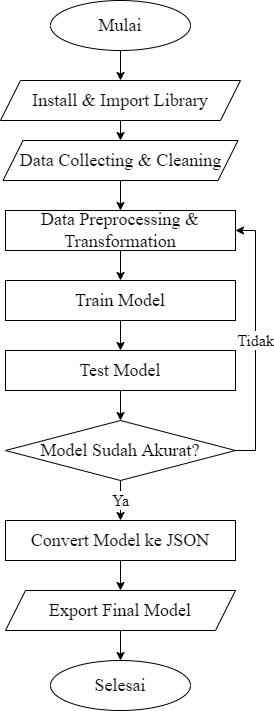

The diagram above was exported from draw.io. Its source (the exported page's mxGraphModel, read from the mxfile embedded in the PNG):
<mxGraphModel dx="782" dy="428" grid="1" gridSize="10" guides="1" tooltips="1" connect="1" arrows="1" fold="1" page="1" pageScale="1" pageWidth="827" pageHeight="1169" math="0" shadow="0">
  <root>
    <mxCell id="0" />
    <mxCell id="1" parent="0" />
    <mxCell id="LjXUgrngTykdXYTC6IcD-18" style="edgeStyle=orthogonalEdgeStyle;rounded=0;orthogonalLoop=1;jettySize=auto;html=1;exitX=0.5;exitY=1;exitDx=0;exitDy=0;entryX=0.5;entryY=0;entryDx=0;entryDy=0;" parent="1" source="LjXUgrngTykdXYTC6IcD-1" target="LjXUgrngTykdXYTC6IcD-4" edge="1">
      <mxGeometry relative="1" as="geometry" />
    </mxCell>
    <mxCell id="LjXUgrngTykdXYTC6IcD-1" value="&lt;font style=&quot;font-size: 18px;&quot; face=&quot;Times New Roman&quot;&gt;Mulai&lt;/font&gt;" style="ellipse;whiteSpace=wrap;html=1;" parent="1" vertex="1">
      <mxGeometry x="355" y="20" width="140" height="50" as="geometry" />
    </mxCell>
    <mxCell id="LjXUgrngTykdXYTC6IcD-2" value="&lt;font style=&quot;font-size: 18px;&quot; face=&quot;Times New Roman&quot;&gt;Selesai&lt;/font&gt;" style="ellipse;whiteSpace=wrap;html=1;" parent="1" vertex="1">
      <mxGeometry x="355" y="680" width="140" height="50" as="geometry" />
    </mxCell>
    <mxCell id="LjXUgrngTykdXYTC6IcD-19" style="edgeStyle=orthogonalEdgeStyle;rounded=0;orthogonalLoop=1;jettySize=auto;html=1;exitX=0.5;exitY=1;exitDx=0;exitDy=0;entryX=0.5;entryY=0;entryDx=0;entryDy=0;" parent="1" source="LjXUgrngTykdXYTC6IcD-4" target="LjXUgrngTykdXYTC6IcD-5" edge="1">
      <mxGeometry relative="1" as="geometry" />
    </mxCell>
    <mxCell id="LjXUgrngTykdXYTC6IcD-4" value="&lt;font face=&quot;Times New Roman&quot; style=&quot;font-size: 18px;&quot;&gt;Install &amp;amp; Import Library&lt;/font&gt;" style="shape=parallelogram;perimeter=parallelogramPerimeter;whiteSpace=wrap;html=1;fixedSize=1;" parent="1" vertex="1">
      <mxGeometry x="305" y="100" width="240" height="40" as="geometry" />
    </mxCell>
    <mxCell id="LjXUgrngTykdXYTC6IcD-21" style="edgeStyle=orthogonalEdgeStyle;rounded=0;orthogonalLoop=1;jettySize=auto;html=1;entryX=0.5;entryY=0;entryDx=0;entryDy=0;" parent="1" source="LjXUgrngTykdXYTC6IcD-5" target="LjXUgrngTykdXYTC6IcD-7" edge="1">
      <mxGeometry relative="1" as="geometry" />
    </mxCell>
    <mxCell id="LjXUgrngTykdXYTC6IcD-5" value="&lt;font face=&quot;Times New Roman&quot; style=&quot;font-size: 18px;&quot;&gt;Data Collecting &amp;amp; Cleaning&lt;/font&gt;" style="shape=parallelogram;perimeter=parallelogramPerimeter;whiteSpace=wrap;html=1;fixedSize=1;" parent="1" vertex="1">
      <mxGeometry x="307.5" y="160" width="235" height="40" as="geometry" />
    </mxCell>
    <mxCell id="LjXUgrngTykdXYTC6IcD-22" style="edgeStyle=orthogonalEdgeStyle;rounded=0;orthogonalLoop=1;jettySize=auto;html=1;exitX=0.5;exitY=1;exitDx=0;exitDy=0;entryX=0.5;entryY=0;entryDx=0;entryDy=0;" parent="1" source="LjXUgrngTykdXYTC6IcD-7" target="LjXUgrngTykdXYTC6IcD-8" edge="1">
      <mxGeometry relative="1" as="geometry" />
    </mxCell>
    <mxCell id="LjXUgrngTykdXYTC6IcD-7" value="&lt;span style=&quot;font-family: &amp;quot;Times New Roman&amp;quot;;&quot;&gt;&lt;font style=&quot;font-size: 18px;&quot;&gt;Data Preprocessing &amp;amp; Transformation&lt;/font&gt;&lt;/span&gt;" style="rounded=0;whiteSpace=wrap;html=1;" parent="1" vertex="1">
      <mxGeometry x="310" y="230" width="230" height="40" as="geometry" />
    </mxCell>
    <mxCell id="ed-cTPTdwdFDzjQblJaU-2" style="edgeStyle=orthogonalEdgeStyle;rounded=0;orthogonalLoop=1;jettySize=auto;html=1;exitX=0.5;exitY=1;exitDx=0;exitDy=0;entryX=0.5;entryY=0;entryDx=0;entryDy=0;fontFamily=Times New Roman;fontSize=18;" edge="1" parent="1" source="LjXUgrngTykdXYTC6IcD-8" target="LjXUgrngTykdXYTC6IcD-11">
      <mxGeometry relative="1" as="geometry" />
    </mxCell>
    <mxCell id="LjXUgrngTykdXYTC6IcD-8" value="&lt;font style=&quot;font-size: 18px;&quot;&gt;Train Model&lt;/font&gt;" style="rounded=0;whiteSpace=wrap;html=1;fontFamily=Times New Roman;fontSize=18;" parent="1" vertex="1">
      <mxGeometry x="310" y="300" width="230" height="40" as="geometry" />
    </mxCell>
    <mxCell id="LjXUgrngTykdXYTC6IcD-26" style="edgeStyle=orthogonalEdgeStyle;rounded=0;orthogonalLoop=1;jettySize=auto;html=1;exitX=0.5;exitY=1;exitDx=0;exitDy=0;entryX=0.5;entryY=0;entryDx=0;entryDy=0;" parent="1" source="LjXUgrngTykdXYTC6IcD-11" target="LjXUgrngTykdXYTC6IcD-15" edge="1">
      <mxGeometry relative="1" as="geometry" />
    </mxCell>
    <mxCell id="LjXUgrngTykdXYTC6IcD-11" value="&lt;font face=&quot;Times New Roman&quot; style=&quot;font-size: 18px;&quot;&gt;Test Model&lt;/font&gt;" style="rounded=0;whiteSpace=wrap;html=1;" parent="1" vertex="1">
      <mxGeometry x="310" y="370" width="230" height="40" as="geometry" />
    </mxCell>
    <mxCell id="LjXUgrngTykdXYTC6IcD-27" style="edgeStyle=orthogonalEdgeStyle;rounded=0;orthogonalLoop=1;jettySize=auto;html=1;exitX=0.5;exitY=1;exitDx=0;exitDy=0;entryX=0.5;entryY=0;entryDx=0;entryDy=0;" parent="1" source="LjXUgrngTykdXYTC6IcD-12" target="LjXUgrngTykdXYTC6IcD-14" edge="1">
      <mxGeometry relative="1" as="geometry" />
    </mxCell>
    <mxCell id="LjXUgrngTykdXYTC6IcD-12" value="&lt;font style=&quot;font-size: 18px;&quot; face=&quot;Times New Roman&quot;&gt;Convert Model ke JSON&lt;/font&gt;" style="rounded=0;whiteSpace=wrap;html=1;" parent="1" vertex="1">
      <mxGeometry x="310" y="540" width="230" height="40" as="geometry" />
    </mxCell>
    <mxCell id="LjXUgrngTykdXYTC6IcD-28" style="edgeStyle=orthogonalEdgeStyle;rounded=0;orthogonalLoop=1;jettySize=auto;html=1;exitX=0.5;exitY=1;exitDx=0;exitDy=0;entryX=0.5;entryY=0;entryDx=0;entryDy=0;" parent="1" source="LjXUgrngTykdXYTC6IcD-14" target="LjXUgrngTykdXYTC6IcD-2" edge="1">
      <mxGeometry relative="1" as="geometry" />
    </mxCell>
    <mxCell id="LjXUgrngTykdXYTC6IcD-14" value="&lt;font face=&quot;Times New Roman&quot; style=&quot;font-size: 18px;&quot;&gt;Export Final Model&lt;/font&gt;" style="shape=parallelogram;perimeter=parallelogramPerimeter;whiteSpace=wrap;html=1;fixedSize=1;" parent="1" vertex="1">
      <mxGeometry x="310" y="610" width="230" height="40" as="geometry" />
    </mxCell>
    <mxCell id="LjXUgrngTykdXYTC6IcD-16" value="Tidak" style="edgeStyle=orthogonalEdgeStyle;rounded=0;orthogonalLoop=1;jettySize=auto;html=1;exitX=1;exitY=0.5;exitDx=0;exitDy=0;entryX=1;entryY=0.5;entryDx=0;entryDy=0;fontSize=16;fontFamily=Times New Roman;" parent="1" source="LjXUgrngTykdXYTC6IcD-15" target="LjXUgrngTykdXYTC6IcD-7" edge="1">
      <mxGeometry relative="1" as="geometry" />
    </mxCell>
    <mxCell id="LjXUgrngTykdXYTC6IcD-17" value="Ya" style="edgeStyle=orthogonalEdgeStyle;rounded=0;orthogonalLoop=1;jettySize=auto;html=1;exitX=0.5;exitY=1;exitDx=0;exitDy=0;entryX=0.5;entryY=0;entryDx=0;entryDy=0;fontSize=16;fontFamily=Times New Roman;" parent="1" source="LjXUgrngTykdXYTC6IcD-15" target="LjXUgrngTykdXYTC6IcD-12" edge="1">
      <mxGeometry relative="1" as="geometry" />
    </mxCell>
    <mxCell id="LjXUgrngTykdXYTC6IcD-15" value="&lt;font face=&quot;Times New Roman&quot; style=&quot;font-size: 18px;&quot;&gt;Model Sudah Akurat?&lt;/font&gt;" style="rhombus;whiteSpace=wrap;html=1;" parent="1" vertex="1">
      <mxGeometry x="310" y="440" width="230" height="60" as="geometry" />
    </mxCell>
  </root>
</mxGraphModel>